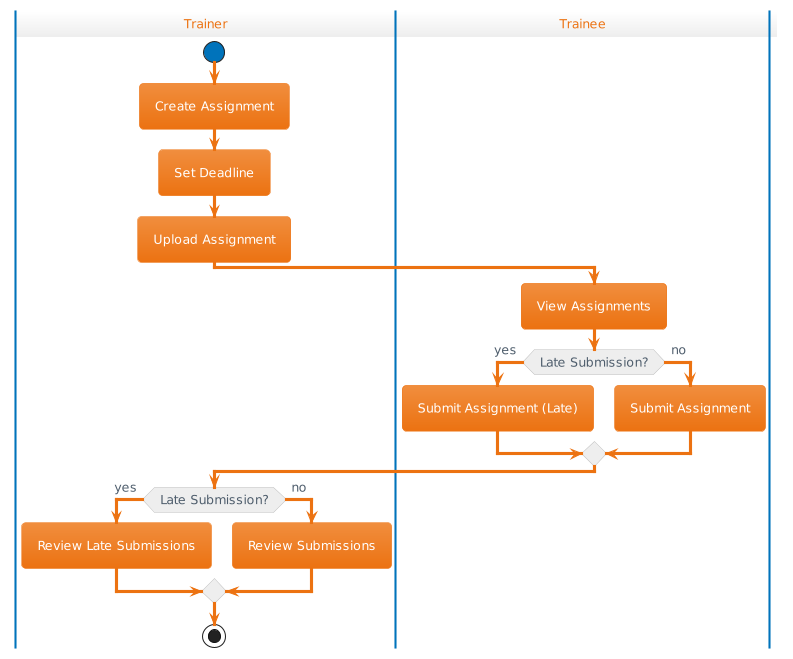

The diagram above was rendered by PlantUML. Its source (embedded in the PNG):
@startuml
!theme aws-orange

|Trainer|
start
:Create Assignment;
:Set Deadline;
:Upload Assignment;
|Trainee|
:View Assignments;

|Trainee|
if (Late Submission?) then (yes)
  :Submit Assignment (Late);
else (no)
  :Submit Assignment;
endif
|Trainer|
if (Late Submission?) then (yes)
  :Review Late Submissions;
else (no)
  :Review Submissions;
endif
stop
@enduml